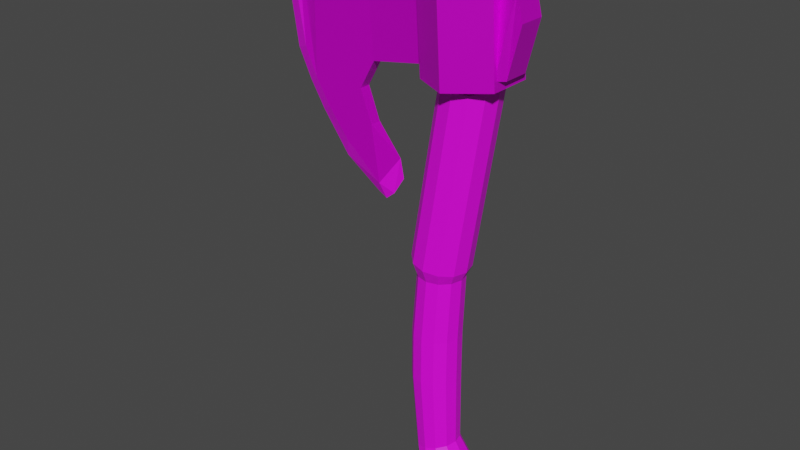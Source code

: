 # Source: Machado.blend  (saved by Blender 2.81.16; exported with 4.5.12 LTS)
import bpy
from mathutils import Matrix  # noqa: F401  (used for matrix-valued properties, if any)

bpy.ops.wm.read_factory_settings(use_empty=True)
scene = bpy.context.scene
scene.name = 'Scene'

# ---- collections
col_collection = bpy.data.collections.new('Collection'); scene.collection.children.link(col_collection)

# ---- images (referenced by path relative to the original .blend; pixels are not part of the script)
import os
ASSET_DIR = os.environ.get("B2B_ASSET_DIR", "")  # directory of the original .blend (textures are referenced by path, not embedded)
HERE = os.path.dirname(os.path.abspath(__file__))  # packed textures are extracted next to this script under _unpacked/

def load_image(name, relpath, width, height, colorspace="sRGB"):
    """Load a texture the original file referenced (path relative to the .blend, or extracted next to this script)."""
    p = next((c for c in (os.path.join(HERE, relpath), os.path.join(ASSET_DIR, relpath)) if relpath and os.path.exists(c)), "")
    if p:
        img = bpy.data.images.load(p, check_existing=True)
        img.name = name
    else:  # same state as the original file: an image datablock whose file is absent (Cycles renders it pink)
        img = bpy.data.images.new(name, width, height)
        img.source = "FILE"
        img.filepath = "//" + (relpath or name)
    img.colorspace_settings.name = colorspace
    return img
img_madeira_jpg = load_image('Madeira.jpg', 'Madeira.jpg', 1024, 1024, 'sRGB')
img_metal_jpg = load_image('Metal.jpg', 'Metal.jpg', 1024, 1024, 'sRGB')

# ---- materials (node trees are filled in below, after node groups)
mat_madeira = bpy.data.materials.new('Madeira')
mat_madeira.use_transparent_shadow = False
mat_lamina = bpy.data.materials.new('Lamina')
mat_lamina.alpha_threshold = 0.0
mat_lamina.use_transparent_shadow = False
mat_lamina.line_color = (0.0, 0.0, 0.0, 1.0)
mat_laminacorte = bpy.data.materials.new('LaminaCorte')
mat_laminacorte.use_transparent_shadow = False

# ---- material node trees
mat_madeira.use_nodes = True; mat_madeira.node_tree.nodes.clear()
_N = mat_madeira.node_tree.nodes; _L = mat_madeira.node_tree.links
n0 = _N.new('ShaderNodeOutputMaterial'); n0.name = 'Material Output'; n0.location = (300, 300)
n1 = _N.new('ShaderNodeBsdfPrincipled'); n1.name = 'Principled BSDF'; n1.location = (10, 300)
n1.distribution = 'GGX'
n1.subsurface_method = 'BURLEY'
n1.inputs[3].default_value = 1.45
n1.inputs[27].default_value = (0.0, 0.0, 0.0, 1.0)
n1.inputs[28].default_value = 1.0
n2 = _N.new('ShaderNodeTexImage'); n2.name = 'Image Texture'; n2.location = (-365, 242)
n2.image = img_madeira_jpg
_L.new(n1.outputs[0], n0.inputs[0])
_L.new(n2.outputs[0], n1.inputs[0])
n0.is_active_output = True
mat_lamina.use_nodes = True; mat_lamina.node_tree.nodes.clear()
_N = mat_lamina.node_tree.nodes; _L = mat_lamina.node_tree.links
n0 = _N.new('ShaderNodeOutputMaterial'); n0.name = 'Material Output'; n0.location = (300, 300)
n1 = _N.new('ShaderNodeBsdfPrincipled'); n1.name = 'Principled BSDF'; n1.location = (10, 300)
n1.distribution = 'GGX'
n1.subsurface_method = 'BURLEY'
n1.inputs[1].default_value = 0.4864
n1.inputs[2].default_value = 0.4
n1.inputs[3].default_value = 1.45
n1.inputs[27].default_value = (0.0, 0.0, 0.0, 1.0)
n1.inputs[28].default_value = 1.0
n2 = _N.new('ShaderNodeTexImage'); n2.name = 'Image Texture'; n2.location = (-406, 240)
n2.image = img_metal_jpg
_L.new(n1.outputs[0], n0.inputs[0])
_L.new(n2.outputs[0], n1.inputs[0])
n0.is_active_output = True
mat_laminacorte.use_nodes = True; mat_laminacorte.node_tree.nodes.clear()
_N = mat_laminacorte.node_tree.nodes; _L = mat_laminacorte.node_tree.links
n0 = _N.new('ShaderNodeOutputMaterial'); n0.name = 'Material Output'; n0.location = (300, 300)
n1 = _N.new('ShaderNodeBsdfPrincipled'); n1.name = 'Principled BSDF'; n1.location = (10, 300)
n1.distribution = 'GGX'
n1.subsurface_method = 'BURLEY'
n1.inputs[3].default_value = 1.45
n1.inputs[27].default_value = (0.0, 0.0, 0.0, 1.0)
n1.inputs[28].default_value = 1.0
n2 = _N.new('ShaderNodeTexImage'); n2.name = 'Image Texture'; n2.location = (-396, 199)
n2.image = img_metal_jpg
_L.new(n1.outputs[0], n0.inputs[0])
_L.new(n2.outputs[0], n1.inputs[0])
n0.is_active_output = True

# ---- world
world_world = bpy.data.worlds.new('World'); scene.world = world_world
world_world.use_nodes = True; world_world.node_tree.nodes.clear()
_N = world_world.node_tree.nodes; _L = world_world.node_tree.links
n0 = _N.new('ShaderNodeOutputWorld'); n0.name = 'World Output'; n0.location = (300, 300)
n1 = _N.new('ShaderNodeBackground'); n1.name = 'Background'; n1.location = (10, 300)
n1.inputs[0].default_value = (0.05088, 0.05088, 0.05088, 1.0)
_L.new(n1.outputs[0], n0.inputs[0])
n0.is_active_output = True
world_world.color = (0.05088, 0.05088, 0.05088)
world_world.use_sun_shadow = False
world_world.sun_shadow_jitter_overblur = 0.0

# ---- meshes
me_cylinder = bpy.data.meshes.new('Cylinder')
me_cylinder.from_pydata([(-0.1983, 1.0, 5.912), (-0.1983, 1.0, 7.912), (0.3017, 0.866, 5.912), (0.3017, 0.866, 7.912), (0.6677, 0.5, 5.912), (0.6677, 0.5, 7.912), (0.8017, 5.172e-07, 5.912), (0.8017, 5.172e-07, 7.912), (0.6677, -0.5, 5.912), (0.6677, -0.5, 7.912), (0.3017, -0.866, 5.912), (0.3017, -0.866, 7.912), (-0.1983, -1.0, 5.912), (-0.1983, -1.0, 7.912), (-0.6983, -0.866, 5.912), (-0.6983, -0.866, 7.912), (-1.064, -0.5, 5.912), (-1.064, -0.5, 7.912), (-1.198, 9.603e-08, 5.912), (-1.198, 9.603e-08, 7.912), (-1.064, 0.5, 5.912), (-1.064, 0.5, 7.912), (-0.6983, 0.866, 5.912), (-0.6983, 0.866, 7.912), (-0.01796, 0.9012, 2.723), (0.4188, 0.7805, 2.834), (0.7385, 0.4506, 2.915), (0.8555, 5.171e-07, 2.945), (0.7385, -0.4506, 2.915), (0.4188, -0.7805, 2.834), (-0.01796, -0.9012, 2.723), (-0.4547, -0.7805, 2.613), (-0.7744, -0.4506, 2.531), (-0.8914, 1.971e-07, 2.502), (-0.7744, 0.4506, 2.531), (-0.4547, 0.7805, 2.613), (0.4432, 0.8277, 10.58), (-0.03464, 0.9558, 10.58), (0.7931, 0.4779, 10.58), (0.9211, 5.077e-07, 10.58), (0.7931, -0.4779, 10.58), (0.4432, -0.8277, 10.58), (-0.03464, -0.9558, 10.58), (-0.5125, -0.8277, 10.58), (-0.8623, -0.4779, 10.58), (-0.9904, 1.052e-07, 10.58), (-0.8623, 0.4779, 10.58), (-0.5125, 0.8277, 10.58), (0.5533, 1.026, 11.07), (-0.03464, 1.185, 11.14), (0.9837, 0.5925, 11.01), (1.141, 5.453e-07, 11.0), (0.9837, -0.5925, 11.01), (0.5533, -1.026, 11.07), (-0.03464, -1.185, 11.14), (-0.6226, -1.026, 11.21), (-1.053, -0.5925, 11.27), (-1.21, 6.942e-09, 11.29), (-1.053, 0.5925, 11.27), (-0.6226, 1.026, 11.21), (1.728, 1.026, 18.49), (1.136, 1.185, 18.46), (2.161, 0.5925, 18.51), (2.32, 5.031e-07, 18.51), (2.161, -0.5925, 18.51), (1.728, -1.026, 18.49), (1.136, -1.185, 18.46), (0.5439, -1.026, 18.44), (0.1106, -0.5925, 18.42), (-0.04801, 1.811e-08, 18.41), (0.1106, 0.5925, 18.42), (0.5439, 1.026, 18.44), (0.3697, 1.101, 1.727), (0.8841, 0.9533, 1.923), (1.261, 0.5504, 2.066), (1.399, 5.147e-07, 2.119), (1.261, -0.5504, 2.066), (0.8841, -0.9533, 1.923), (0.3697, -1.101, 1.727), (-0.1448, -0.9533, 1.532), (-0.5214, -0.5504, 1.389), (-0.6592, 1.562e-07, 1.336), (-0.5214, 0.5504, 1.389), (-0.1448, 0.9533, 1.532), (0.8231, 0.8806, 0.3129), (1.235, 0.7626, 0.4694), (1.536, 0.4403, 0.5839), (1.646, 4.906e-07, 0.6259), (1.536, -0.4403, 0.5839), (1.235, -0.7626, 0.4694), (0.8231, -0.8806, 0.3129), (0.4116, -0.7626, 0.1565), (0.1103, -0.4403, 0.04194), (3.695e-06, 2.038e-07, 1.669e-05), (0.1103, 0.4403, 0.04194), (0.4116, 0.7626, 0.1565), (1.141, 1.134, 18.43), (1.128, 1.833, 18.65), (2.122, 0.567, 18.48), (2.712, 0.9163, 18.75), (2.122, -0.567, 18.48), (2.712, -0.9163, 18.75), (1.141, -1.134, 18.43), (1.128, -1.833, 18.65), (0.1612, -0.567, 18.37), (-0.4562, -0.9163, 18.56), (0.1612, 0.567, 18.37), (-0.4562, 0.9163, 18.56), (2.509, 0.9163, 22.2), (0.9242, 1.833, 22.11), (2.509, -0.9163, 22.2), (0.9242, -1.833, 22.11), (-0.6601, -0.9163, 22.02), (-0.6601, 0.9163, 22.02), (1.625, 0.4225, 22.66), (0.8941, 0.8449, 22.62), (1.625, -0.4225, 22.66), (0.8941, -0.8449, 22.62), (0.1636, -0.4225, 22.58), (0.1636, 0.4225, 22.58), (1.192, 0.8646, 18.91), (1.941, 0.4314, 18.96), (1.941, -0.4349, 18.96), (1.192, -0.8681, 18.91), (0.4429, -0.4349, 18.87), (0.4429, 0.4314, 18.87), (-0.892, -0.4811, 10.19), (-1.021, 1.038e-07, 10.19), (-0.5398, -0.8333, 10.19), (-0.05863, -0.9622, 10.19), (0.4225, -0.8333, 10.19), (0.7747, -0.4811, 10.19), (0.9036, 5.091e-07, 10.19), (-0.5398, 0.8333, 10.19), (-0.05863, 0.9622, 10.19), (0.4225, 0.8333, 10.19), (0.7747, 0.4811, 10.19), (-0.892, 0.4811, 10.19), (1.544, 0.3867, 23.16), (0.8754, 0.7734, 23.12), (1.544, -0.3867, 23.16), (0.8754, -0.7734, 23.12), (0.2068, -0.3867, 23.08), (0.2068, 0.3867, 23.08), (0.844, -1.108e-06, 23.9)], [], [(0, 1, 3, 2), (2, 3, 5, 4), (4, 5, 7, 6), (6, 7, 9, 8), (8, 9, 11, 10), (10, 11, 13, 12), (12, 13, 15, 14), (14, 15, 17, 16), (16, 17, 19, 18), (18, 19, 21, 20), (127, 126, 44, 45), (20, 21, 23, 22), (22, 23, 1, 0), (12, 14, 31, 30), (24, 25, 73, 72), (10, 12, 30, 29), (8, 10, 29, 28), (6, 8, 28, 27), (22, 0, 24, 35), (0, 2, 25, 24), (4, 6, 27, 26), (20, 22, 35, 34), (2, 4, 26, 25), (18, 20, 34, 33), (16, 18, 33, 32), (14, 16, 32, 31), (47, 46, 58, 59), (126, 128, 43, 44), (128, 129, 42, 43), (129, 130, 41, 42), (130, 131, 40, 41), (131, 132, 39, 40), (134, 133, 47, 37), (135, 134, 37, 36), (132, 136, 38, 39), (133, 137, 46, 47), (136, 135, 36, 38), (137, 127, 45, 46), (52, 51, 63, 64), (36, 37, 49, 48), (44, 43, 55, 56), (41, 40, 52, 53), (37, 47, 59, 49), (38, 36, 48, 50), (45, 44, 56, 57), (42, 41, 53, 54), (39, 38, 50, 51), (46, 45, 57, 58), (43, 42, 54, 55), (40, 39, 51, 52), (59, 58, 70, 71), (48, 49, 61, 60), (56, 55, 67, 68), (53, 52, 64, 65), (49, 59, 71, 61), (50, 48, 60, 62), (57, 56, 68, 69), (54, 53, 65, 66), (51, 50, 62, 63), (58, 57, 69, 70), (55, 54, 66, 67), (78, 79, 91, 90), (31, 32, 80, 79), (28, 29, 77, 76), (35, 24, 72, 83), (25, 26, 74, 73), (32, 33, 81, 80), (29, 30, 78, 77), (26, 27, 75, 74), (33, 34, 82, 81), (30, 31, 79, 78), (27, 28, 76, 75), (34, 35, 83, 82), (84, 85, 86, 87, 88, 89, 90, 91, 92, 93, 94, 95), (75, 76, 88, 87), (82, 83, 95, 94), (72, 73, 85, 84), (79, 80, 92, 91), (76, 77, 89, 88), (83, 72, 84, 95), (73, 74, 86, 85), (80, 81, 93, 92), (77, 78, 90, 89), (74, 75, 87, 86), (81, 82, 94, 93), (96, 97, 99, 98), (98, 99, 101, 100), (100, 101, 103, 102), (102, 103, 105, 104), (105, 103, 111, 112), (104, 105, 107, 106), (106, 107, 97, 96), (98, 100, 122, 121), (113, 112, 118, 119), (101, 99, 108, 110), (107, 105, 112, 113), (99, 97, 109, 108), (103, 101, 110, 111), (97, 107, 113, 109), (117, 116, 140, 141), (111, 110, 116, 117), (108, 109, 115, 114), (109, 113, 119, 115), (112, 111, 117, 118), (110, 108, 114, 116), (104, 106, 125, 124), (96, 98, 121, 120), (100, 102, 123, 122), (106, 96, 120, 125), (102, 104, 124, 123), (21, 19, 127, 137), (5, 3, 135, 136), (23, 21, 137, 133), (7, 5, 136, 132), (3, 1, 134, 135), (1, 23, 133, 134), (9, 7, 132, 131), (11, 9, 131, 130), (13, 11, 130, 129), (15, 13, 129, 128), (17, 15, 128, 126), (19, 17, 126, 127), (139, 143, 144), (114, 115, 139, 138), (115, 119, 143, 139), (118, 117, 141, 142), (116, 114, 138, 140), (119, 118, 142, 143), (142, 141, 144), (140, 138, 144), (143, 142, 144), (141, 140, 144), (138, 139, 144)])
me_cylinder.polygons.foreach_set('material_index', [0, 0, 0, 0, 0, 0, 0, 0, 0, 0, 0, 0, 0, 0, 0, 0, 0, 0, 0, 0, 0, 0, 0, 0, 0, 0, 0, 0, 0, 0, 0, 0, 0, 0, 0, 0, 0, 0, 0, 0, 0, 0, 0, 0, 0, 0, 0, 0, 0, 0, 0, 0, 0, 0, 0, 0, 0, 0, 0, 0, 0, 0, 0, 0, 0, 0, 0, 0, 0, 0, 0, 0, 0, 0, 0, 0, 0, 0, 0, 0, 0, 0, 0, 0, 0, 1, 1, 1, 1, 1, 1, 1, 1, 1, 1, 1, 1, 1, 1, 1, 1, 1, 1, 1, 1, 1, 1, 1, 1, 1, 0, 0, 0, 0, 0, 0, 0, 0, 0, 0, 0, 0, 1, 1, 1, 1, 1, 1, 1, 1, 1, 1, 1])
_uv = me_cylinder.uv_layers.new(name='UVMap')
_uv.uv.foreach_set('vector', [0.1701, 0.3271, 0.1694, 0.4385, 0.1402, 0.439, 0.1413, 0.3261, 0.1413, 0.3261, 0.1402, 0.439, 0.1107, 0.4393, 0.1122, 0.325, 0.1122, 0.325, 0.1107, 0.4393, 0.08108, 0.4392, 0.08275, 0.3242, 0.08275, 0.3242, 0.08108, 0.4392, 0.05138, 0.4386, 0.05316, 0.3236, 0.05316, 0.3236, 0.05138, 0.4386, 0.02179, 0.4378, 0.02354, 0.3232, 0.3705, 0.3231, 0.3726, 0.4395, 0.3427, 0.4387, 0.341, 0.3251, 0.341, 0.3251, 0.3427, 0.4387, 0.3133, 0.438, 0.3123, 0.3268, 0.3123, 0.3268, 0.3133, 0.438, 0.2843, 0.4375, 0.2838, 0.328, 0.2838, 0.328, 0.2843, 0.4375, 0.2556, 0.4372, 0.2555, 0.3285, 0.2555, 0.3285, 0.2556, 0.4372, 0.227, 0.4374, 0.2271, 0.3285, 0.255, 0.5665, 0.2844, 0.5673, 0.2841, 0.5904, 0.2549, 0.5895, 0.2271, 0.3285, 0.227, 0.4374, 0.1984, 0.4379, 0.1987, 0.328, 0.1987, 0.328, 0.1984, 0.4379, 0.1694, 0.4385, 0.1701, 0.3271, 0.341, 0.3251, 0.3123, 0.3268, 0.3035, 0.1424, 0.3297, 0.1437, 0.1768, 0.1434, 0.1491, 0.1442, 0.1462, 0.08733, 0.1729, 0.08632, 0.3705, 0.3231, 0.341, 0.3251, 0.3297, 0.1437, 0.3568, 0.1457, 0.05316, 0.3236, 0.02354, 0.3232, 0.03272, 0.1405, 0.06089, 0.1422, 0.08275, 0.3242, 0.05316, 0.3236, 0.06089, 0.1422, 0.09045, 0.1442, 0.1987, 0.328, 0.1701, 0.3271, 0.1768, 0.1434, 0.2032, 0.1424, 0.1701, 0.3271, 0.1413, 0.3261, 0.1491, 0.1442, 0.1768, 0.1434, 0.1122, 0.325, 0.08275, 0.3242, 0.09045, 0.1442, 0.1201, 0.1445, 0.2271, 0.3285, 0.1987, 0.328, 0.2032, 0.1424, 0.2286, 0.1417, 0.1413, 0.3261, 0.1122, 0.325, 0.1201, 0.1445, 0.1491, 0.1442, 0.2555, 0.3285, 0.2271, 0.3285, 0.2286, 0.1417, 0.2534, 0.1413, 0.2838, 0.328, 0.2555, 0.3285, 0.2534, 0.1413, 0.2781, 0.1416, 0.3123, 0.3268, 0.2838, 0.328, 0.2781, 0.1416, 0.3035, 0.1424, 0.1963, 0.5914, 0.2257, 0.5901, 0.226, 0.6288, 0.1972, 0.6275, 0.2844, 0.5673, 0.3136, 0.5687, 0.3134, 0.5918, 0.2841, 0.5904, 0.3136, 0.5687, 0.3425, 0.5705, 0.3427, 0.5934, 0.3134, 0.5918, 0.3425, 0.5705, 0.371, 0.572, 0.3711, 0.594, 0.3427, 0.5934, 0.02316, 0.5672, 0.05085, 0.5699, 0.04914, 0.5923, 0.02192, 0.5882, 0.05085, 0.5699, 0.07923, 0.5718, 0.07815, 0.5948, 0.04914, 0.5923, 0.1668, 0.5698, 0.1961, 0.5682, 0.1963, 0.5914, 0.1668, 0.593, 0.1374, 0.5713, 0.1668, 0.5698, 0.1668, 0.593, 0.1373, 0.5945, 0.07923, 0.5718, 0.1081, 0.5721, 0.1077, 0.5952, 0.07815, 0.5948, 0.1961, 0.5682, 0.2255, 0.567, 0.2257, 0.5901, 0.1963, 0.5914, 0.1081, 0.5721, 0.1374, 0.5713, 0.1373, 0.5945, 0.1077, 0.5952, 0.2255, 0.567, 0.255, 0.5665, 0.2549, 0.5895, 0.2257, 0.5901, 0.04577, 0.6186, 0.07673, 0.6199, 0.06251, 0.9998, 0.03114, 0.9972, 0.1373, 0.5945, 0.1668, 0.593, 0.1679, 0.6258, 0.1379, 0.6239, 0.2841, 0.5904, 0.3134, 0.5918, 0.3127, 0.6279, 0.2836, 0.629, 0.02192, 0.5882, 0.04914, 0.5923, 0.04577, 0.6186, 0.01411, 0.616, 0.1668, 0.593, 0.1963, 0.5914, 0.1972, 0.6275, 0.1679, 0.6258, 0.1077, 0.5952, 0.1373, 0.5945, 0.1379, 0.6239, 0.1074, 0.6219, 0.2549, 0.5895, 0.2841, 0.5904, 0.2836, 0.629, 0.2548, 0.6296, 0.3427, 0.5934, 0.3711, 0.594, 0.374, 0.6233, 0.3426, 0.6261, 0.07815, 0.5948, 0.1077, 0.5952, 0.1074, 0.6219, 0.07673, 0.6199, 0.2257, 0.5901, 0.2549, 0.5895, 0.2548, 0.6296, 0.226, 0.6288, 0.3134, 0.5918, 0.3427, 0.5934, 0.3426, 0.6261, 0.3127, 0.6279, 0.04914, 0.5923, 0.07815, 0.5948, 0.07673, 0.6199, 0.04577, 0.6186, 0.1972, 0.6275, 0.226, 0.6288, 0.2187, 0.9813, 0.1874, 0.9851, 0.1379, 0.6239, 0.1679, 0.6258, 0.1563, 0.9905, 0.1253, 0.9957, 0.2836, 0.629, 0.3127, 0.6279, 0.313, 0.9867, 0.2818, 0.982, 0.01411, 0.616, 0.04577, 0.6186, 0.03114, 0.9972, 0.0001586, 0.9916, 0.1679, 0.6258, 0.1972, 0.6275, 0.1874, 0.9851, 0.1563, 0.9905, 0.1074, 0.6219, 0.1379, 0.6239, 0.1253, 0.9957, 0.09397, 0.9992, 0.2548, 0.6296, 0.2836, 0.629, 0.2818, 0.982, 0.2503, 0.9801, 0.3426, 0.6261, 0.374, 0.6233, 0.374, 0.9988, 0.3439, 0.9928, 0.07673, 0.6199, 0.1074, 0.6219, 0.09397, 0.9992, 0.06251, 0.9998, 0.226, 0.6288, 0.2548, 0.6296, 0.2503, 0.9801, 0.2187, 0.9813, 0.3127, 0.6279, 0.3426, 0.6261, 0.3439, 0.9928, 0.313, 0.9867, 0.337, 0.08426, 0.3082, 0.08333, 0.3017, 0.004319, 0.3276, 0.002807, 0.3035, 0.1424, 0.2781, 0.1416, 0.2804, 0.08282, 0.3082, 0.08333, 0.06089, 0.1422, 0.03272, 0.1405, 0.03298, 0.08156, 0.06341, 0.08463, 0.2032, 0.1424, 0.1768, 0.1434, 0.1729, 0.08632, 0.1995, 0.08495, 0.1491, 0.1442, 0.1201, 0.1445, 0.1193, 0.08752, 0.1462, 0.08733, 0.2781, 0.1416, 0.2534, 0.1413, 0.2532, 0.08293, 0.2804, 0.08282, 0.3568, 0.1457, 0.3297, 0.1437, 0.337, 0.08426, 0.3684, 0.08538, 0.1201, 0.1445, 0.09045, 0.1442, 0.09192, 0.08654, 0.1193, 0.08752, 0.2534, 0.1413, 0.2286, 0.1417, 0.2262, 0.0837, 0.2532, 0.08293, 0.3297, 0.1437, 0.3035, 0.1424, 0.3082, 0.08333, 0.337, 0.08426, 0.09045, 0.1442, 0.06089, 0.1422, 0.06341, 0.08463, 0.09192, 0.08654, 0.2286, 0.1417, 0.2032, 0.1424, 0.1995, 0.08495, 0.2262, 0.0837, 0.4649, 0.643, 0.4527, 0.664, 0.4317, 0.6762, 0.4075, 0.6762, 0.3865, 0.664, 0.3743, 0.643, 0.3743, 0.6188, 0.3865, 0.5978, 0.4075, 0.5856, 0.4317, 0.5856, 0.4527, 0.5978, 0.4649, 0.6188, 0.09192, 0.08654, 0.06341, 0.08463, 0.07348, 0.004943, 0.09892, 0.007776, 0.2262, 0.0837, 0.1995, 0.08495, 0.2001, 0.008632, 0.2253, 0.007654, 0.1729, 0.08632, 0.1462, 0.08733, 0.1496, 0.009945, 0.1748, 0.009524, 0.3082, 0.08333, 0.2804, 0.08282, 0.276, 0.005526, 0.3017, 0.004319, 0.06341, 0.08463, 0.03298, 0.08156, 0.04886, 0.0001586, 0.07348, 0.004943, 0.1995, 0.08495, 0.1729, 0.08632, 0.1748, 0.009524, 0.2001, 0.008632, 0.1462, 0.08733, 0.1193, 0.08752, 0.1243, 0.009477, 0.1496, 0.009945, 0.2804, 0.08282, 0.2532, 0.08293, 0.2505, 0.006811, 0.276, 0.005526, 0.3684, 0.08538, 0.337, 0.08426, 0.3276, 0.002807, 0.3539, 0.0003283, 0.1193, 0.08752, 0.09192, 0.08654, 0.09892, 0.007776, 0.1243, 0.009477, 0.2532, 0.08293, 0.2262, 0.0837, 0.2253, 0.007654, 0.2505, 0.006811, 0.8124, 0.8411, 0.7748, 0.823, 0.8645, 0.7597, 0.8681, 0.8035, 0.8681, 0.8035, 0.8645, 0.7597, 0.9699, 0.8097, 0.9303, 0.8335, 0.9303, 0.8335, 0.9699, 0.8097, 0.9699, 0.9261, 0.9289, 0.9039, 0.9289, 0.9039, 0.9639, 0.9255, 0.8715, 0.9779, 0.871, 0.9367, 0.00959, 0.4113, 0.00959, 0.2986, 0.2227, 0.2986, 0.2227, 0.4113, 0.871, 0.9367, 0.8715, 0.9779, 0.7812, 0.9271, 0.8156, 0.9051, 0.8156, 0.9051, 0.7812, 0.9271, 0.7748, 0.823, 0.8124, 0.8411, 0.6515, 0.2552, 0.7134, 0.285, 0.686, 0.3006, 0.6563, 0.2842, 0.5902, 0.5469, 0.7379, 0.6595, 0.6369, 0.7095, 0.5688, 0.6576, 0.00959, 0.8624, 0.00959, 0.7496, 0.2227, 0.7496, 0.2227, 0.8624, 0.00959, 0.5241, 0.00959, 0.4113, 0.2227, 0.4113, 0.2227, 0.5241, 0.00959, 0.7496, 0.00959, 0.6369, 0.2227, 0.6369, 0.2227, 0.7496, 0.00959, 0.9752, 0.00959, 0.8624, 0.2227, 0.8624, 0.2227, 0.9752, 0.00959, 0.6369, 0.00959, 0.5241, 0.2227, 0.5241, 0.2227, 0.6369, 0.6598, 0.6181, 0.6123, 0.6056, 0.6237, 0.5807, 0.6647, 0.5892, 0.6215, 0.9491, 0.437, 0.9281, 0.4981, 0.8334, 0.5832, 0.8431, 0.3419, 0.7686, 0.4111, 0.5963, 0.4862, 0.6804, 0.4543, 0.7598, 0.4111, 0.5963, 0.5902, 0.5469, 0.5688, 0.6576, 0.4862, 0.6804, 0.7379, 0.6595, 0.7379, 0.8452, 0.6369, 0.7951, 0.6369, 0.7095, 0.437, 0.9281, 0.3419, 0.7686, 0.4543, 0.7598, 0.4981, 0.8334, 0.6544, 0.3875, 0.5994, 0.3561, 0.6236, 0.3394, 0.6569, 0.3561, 0.5963, 0.2926, 0.6515, 0.2552, 0.6563, 0.2842, 0.6247, 0.3025, 0.7134, 0.285, 0.712, 0.3549, 0.6874, 0.3354, 0.686, 0.3006, 0.5994, 0.3561, 0.5963, 0.2926, 0.6247, 0.3025, 0.6236, 0.3394, 0.712, 0.3549, 0.6544, 0.3875, 0.6569, 0.3561, 0.6874, 0.3354, 0.227, 0.4374, 0.2556, 0.4372, 0.255, 0.5665, 0.2255, 0.567, 0.1107, 0.4393, 0.1402, 0.439, 0.1374, 0.5713, 0.1081, 0.5721, 0.1984, 0.4379, 0.227, 0.4374, 0.2255, 0.567, 0.1961, 0.5682, 0.08108, 0.4392, 0.1107, 0.4393, 0.1081, 0.5721, 0.07923, 0.5718, 0.1402, 0.439, 0.1694, 0.4385, 0.1668, 0.5698, 0.1374, 0.5713, 0.1694, 0.4385, 0.1984, 0.4379, 0.1961, 0.5682, 0.1668, 0.5698, 0.05138, 0.4386, 0.08108, 0.4392, 0.07923, 0.5718, 0.05085, 0.5699, 0.02179, 0.4378, 0.05138, 0.4386, 0.05085, 0.5699, 0.02316, 0.5672, 0.3427, 0.4387, 0.3726, 0.4395, 0.371, 0.572, 0.3425, 0.5705, 0.3133, 0.438, 0.3427, 0.4387, 0.3425, 0.5705, 0.3136, 0.5687, 0.2843, 0.4375, 0.3133, 0.438, 0.3136, 0.5687, 0.2844, 0.5673, 0.2556, 0.4372, 0.2843, 0.4375, 0.2844, 0.5673, 0.255, 0.5665, 0.5862, 0.5249, 0.5947, 0.4914, 0.6446, 0.5248, 0.5727, 0.5733, 0.5589, 0.5237, 0.5862, 0.5249, 0.5975, 0.5572, 0.5589, 0.5237, 0.573, 0.4778, 0.5947, 0.4914, 0.5862, 0.5249, 0.6079, 0.4439, 0.6585, 0.4288, 0.6647, 0.4606, 0.6226, 0.4683, 0.6123, 0.6056, 0.5727, 0.5733, 0.5975, 0.5572, 0.6237, 0.5807, 0.573, 0.4778, 0.6079, 0.4439, 0.6226, 0.4683, 0.5947, 0.4914, 0.6226, 0.4683, 0.6647, 0.4606, 0.6446, 0.5248, 0.6237, 0.5807, 0.5975, 0.5572, 0.6446, 0.5248, 0.5947, 0.4914, 0.6226, 0.4683, 0.6446, 0.5248, 0.6647, 0.5892, 0.6237, 0.5807, 0.6446, 0.5248, 0.5975, 0.5572, 0.5862, 0.5249, 0.6446, 0.5248])
me_cylinder.materials.append(mat_madeira)
me_cylinder.materials.append(mat_lamina)
me_cylinder.use_remesh_preserve_volume = False
me_cylinder.use_remesh_preserve_attributes = False
me_cylinder.use_mirror_vertex_groups = False
me_cylinder.update()
me_cube_002 = bpy.data.meshes.new('Cube.002')
me_cube_002.from_pydata([(-0.3341, -0.3361, 16.68), (-0.5044, -0.3361, 19.04), (-0.3341, 0.3361, 16.68), (-0.5044, 0.3361, 19.04), (2.289, -0.7145, 16.83), (2.797, -0.487, 19.54), (2.289, 0.7145, 16.83), (2.797, 0.487, 19.54), (3.021, 0.487, 18.63), (2.573, 0.487, 16.83), (2.573, -0.487, 16.83), (3.021, -0.487, 18.63), (-2.782, 0.2113, 16.23), (-2.782, -0.2113, 16.23), (-3.026, -0.2113, 19.12), (-3.026, 0.2113, 19.12), (-3.37, 0.2113, 15.17), (-3.37, -0.2113, 15.17), (-4.204, -0.2113, 19.12), (-4.204, 0.2113, 19.12), (-4.788, 0.2113, 14.17), (-4.788, -0.2113, 14.17), (-5.322, -0.2113, 19.48), (-5.322, 0.2113, 19.48), (-5.355, 0.2113, 15.11), (-5.355, -0.2113, 15.11), (-6.282, -2.342e-07, 20.07), (-5.821, 0.2113, 16.12), (-5.821, -0.2113, 16.12), (-6.147, -0.2113, 17.97), (-6.147, 0.2113, 17.97), (-2.92, 0.2113, 14.0), (-2.92, -0.2113, 14.0), (-4.016, 0.2113, 13.18), (-4.016, -0.2113, 13.18), (-1.836, 2.724e-07, 13.01), (-2.593, 0.2113, 11.96), (-2.593, -0.2113, 11.96), (-5.262, 1.607e-07, 13.94), (-5.829, 1.607e-07, 14.87), (-6.744, -1.07e-08, 20.4), (-6.344, 1.569e-07, 15.93), (-6.679, 5.636e-08, 18.0), (-4.186, 2.203e-07, 12.49), (-2.831, 2.128e-07, 11.57), (-1.689, 3.091e-07, 12.31), (-2.112, 3.246e-07, 11.64), (-2.451, 2.873e-07, 11.36)], [], [(2, 3, 7, 6), (7, 5, 11, 8), (2, 6, 4, 0), (7, 3, 1, 5), (4, 6, 9, 10), (5, 4, 10, 11), (3, 15, 14, 1), (18, 19, 23, 22), (14, 15, 19, 18), (12, 13, 17, 16), (15, 12, 16, 19), (20, 16, 31, 33), (23, 20, 24, 26), (22, 23, 26), (27, 24, 39, 41), (21, 25, 39, 38), (33, 36, 44, 43), (26, 30, 42, 40), (19, 16, 20, 23), (33, 31, 35, 36), (16, 17, 32, 31), (17, 21, 34, 32), (20, 33, 43, 38), (25, 28, 41, 39), (32, 34, 37, 35), (31, 32, 35), (37, 34, 43, 44), (34, 21, 38, 43), (35, 37, 46, 45), (26, 24, 27, 30), (24, 20, 38, 39), (29, 26, 40, 42), (37, 44, 47, 46), (36, 35, 45, 46), (44, 36, 46, 47), (0, 13, 12, 2), (4, 5, 1, 0), (9, 8, 11, 10), (6, 7, 8, 9), (14, 18, 17, 13), (14, 13, 0, 1), (18, 22, 21, 17), (26, 29, 28, 25), (22, 26, 25, 21), (29, 42, 41, 28), (30, 27, 41, 42), (12, 15, 3, 2)])
me_cube_002.polygons.foreach_set('material_index', [0, 0, 0, 0, 0, 0, 0, 0, 0, 0, 0, 0, 0, 0, 1, 1, 1, 1, 0, 0, 0, 0, 1, 1, 0, 0, 1, 1, 1, 0, 1, 1, 1, 1, 1, 0, 0, 0, 0, 0, 0, 0, 0, 0, 1, 1, 0])
_uv = me_cube_002.uv_layers.new(name='UVMap')
_uv.uv.foreach_set('vector', [0.2809, 0.6005, 0.4034, 0.5847, 0.4405, 0.7558, 0.2966, 0.7386, 0.7277, 0.5153, 0.6935, 0.5286, 0.6675, 0.5135, 0.6985, 0.4797, 0.5302, 0.6169, 0.5622, 0.4998, 0.6032, 0.5356, 0.5596, 0.6307, 0.7277, 0.5153, 0.7135, 0.6644, 0.678, 0.6608, 0.6935, 0.5286, 0.6032, 0.5356, 0.5622, 0.4998, 0.5788, 0.4975, 0.604, 0.5237, 0.6935, 0.5286, 0.6032, 0.5356, 0.604, 0.5237, 0.6675, 0.5135, 0.7135, 0.6644, 0.6924, 0.7936, 0.6709, 0.7931, 0.678, 0.6608, 0.6737, 0.8582, 0.6965, 0.8538, 0.7154, 0.9135, 0.6933, 0.9212, 0.6709, 0.7931, 0.6924, 0.7936, 0.6965, 0.8538, 0.6737, 0.8582, 0.4669, 0.7491, 0.487, 0.7696, 0.4132, 0.808, 0.4061, 0.7838, 0.4002, 0.4524, 0.2499, 0.4737, 0.193, 0.4461, 0.3969, 0.3908, 0.1364, 0.3749, 0.193, 0.4461, 0.1328, 0.473, 0.08681, 0.4181, 0.4122, 0.3313, 0.1364, 0.3749, 0.1837, 0.3425, 0.4405, 0.2782, 0.6933, 0.9212, 0.7154, 0.9135, 0.7277, 0.9767, 0.4025, 0.1642, 0.3803, 0.1518, 0.3863, 0.1403, 0.4099, 0.1528, 0.3576, 0.09421, 0.3805, 0.08461, 0.3865, 0.09608, 0.3635, 0.1057, 0.3301, 0.1338, 0.2878, 0.1293, 0.2873, 0.1179, 0.3246, 0.118, 0.4668, 0.228, 0.4337, 0.193, 0.4444, 0.1856, 0.4797, 0.2274, 0.3969, 0.3908, 0.193, 0.4461, 0.1364, 0.3749, 0.4122, 0.3313, 0.08681, 0.4181, 0.1328, 0.473, 0.08488, 0.5339, 0.02721, 0.4962, 0.4061, 0.7838, 0.4132, 0.808, 0.3367, 0.8097, 0.3381, 0.7878, 0.4132, 0.808, 0.3759, 0.9016, 0.3173, 0.8803, 0.3367, 0.8097, 0.3574, 0.142, 0.3301, 0.1338, 0.3246, 0.118, 0.3634, 0.1306, 0.3805, 0.08461, 0.4028, 0.07234, 0.4101, 0.08372, 0.3865, 0.09608, 0.3367, 0.8097, 0.3173, 0.8803, 0.2339, 0.8427, 0.2627, 0.7853, 0.3381, 0.7878, 0.3367, 0.8097, 0.2627, 0.7853, 0.2878, 0.1065, 0.3302, 0.1023, 0.3246, 0.118, 0.2873, 0.1179, 0.3302, 0.1023, 0.3576, 0.09421, 0.3635, 0.1057, 0.3246, 0.118, 0.283, 0.077, 0.2878, 0.1065, 0.2739, 0.1077, 0.2728, 0.08974, 0.4405, 0.2782, 0.1837, 0.3425, 0.2351, 0.3144, 0.3301, 0.2906, 0.3803, 0.1518, 0.3574, 0.142, 0.3634, 0.1306, 0.3863, 0.1403, 0.4341, 0.04368, 0.4668, 0.008256, 0.4797, 0.009059, 0.4448, 0.05117, 0.2878, 0.1065, 0.2873, 0.1179, 0.2774, 0.117, 0.2739, 0.1077, 0.2878, 0.1293, 0.2828, 0.1588, 0.2726, 0.146, 0.2739, 0.1281, 0.2873, 0.1179, 0.2878, 0.1293, 0.2739, 0.1281, 0.2774, 0.1188, 0.5596, 0.6307, 0.487, 0.7696, 0.4669, 0.7491, 0.5302, 0.6169, 0.6032, 0.5356, 0.6935, 0.5286, 0.678, 0.6608, 0.5596, 0.6307, 0.5788, 0.4975, 0.6781, 0.4709, 0.6675, 0.5135, 0.604, 0.5237, 0.2966, 0.7386, 0.4405, 0.7558, 0.3936, 0.771, 0.2976, 0.7577, 0.6709, 0.7931, 0.6737, 0.8582, 0.4132, 0.808, 0.487, 0.7696, 0.6709, 0.7931, 0.487, 0.7696, 0.5596, 0.6307, 0.678, 0.6608, 0.6737, 0.8582, 0.6933, 0.9212, 0.3759, 0.9016, 0.4132, 0.808, 0.7277, 0.9767, 0.6027, 0.975, 0.4937, 0.9589, 0.4329, 0.9331, 0.6933, 0.9212, 0.7277, 0.9767, 0.4329, 0.9331, 0.3759, 0.9016, 0.4341, 0.04368, 0.4448, 0.05117, 0.4101, 0.08372, 0.4028, 0.07234, 0.4337, 0.193, 0.4025, 0.1642, 0.4099, 0.1528, 0.4444, 0.1856, 0.2499, 0.4737, 0.4002, 0.4524, 0.4034, 0.5847, 0.2809, 0.6005])
me_cube_002.materials.append(mat_lamina)
me_cube_002.materials.append(mat_laminacorte)
me_cube_002.use_remesh_preserve_volume = False
me_cube_002.use_remesh_preserve_attributes = False
me_cube_002.use_mirror_vertex_groups = False
me_cube_002.update()

# ---- objects
ob_cylinder = bpy.data.objects.new('Cylinder', me_cylinder)
ob_cube = bpy.data.objects.new('Cube', me_cube_002)

# ---- transforms, parenting, visibility, modifiers, constraints
ob_cylinder.location = (1.863e-09, 0.0, 0.0)
ob_cylinder.scale = (0.119, 0.119, 0.119)
ob_cylinder.lineart.crease_threshold = 0.0
ob_cube.location = (0.0, 0.0, -2.384e-07)
ob_cube.scale = (0.1352, 0.1352, 0.1352)
ob_cube.lineart.crease_threshold = 0.0

# ---- collection membership
col_collection.objects.link(ob_cylinder)
col_collection.objects.link(ob_cube)

# ---- scene / render settings (as saved in the file)
scene.frame_start = 1; scene.frame_end = 250; scene.frame_set(1)
scene.render.engine = 'BLENDER_EEVEE_NEXT'
scene.cycles.use_denoising = False
scene.cycles.samples = 128
scene.cycles.sampling_pattern = 'TABULATED_SOBOL'
scene.cycles.use_adaptive_sampling = False
scene.cycles.use_light_tree = False
scene.view_settings.view_transform = 'Filmic'
bpy.context.view_layer.update()

# ---- added for rendering (the .blend has no active camera and no usable light): camera, sun
cam_auto = bpy.data.cameras.new('AutoCamera')
cam_auto.lens = 50.0
cam_auto.sensor_width = 36.0
cam_auto.clip_end = 1000.0
ob_auto_camera = bpy.data.objects.new('AutoCamera', cam_auto)
scene.collection.objects.link(ob_auto_camera)
ob_auto_camera.location = (2.67604, -3.51319, 3.76346)
ob_auto_camera.rotation_euler = (1.09748, -7.21219e-08, 0.694738)
scene.camera = ob_auto_camera
light_auto_sun = bpy.data.lights.new('AutoSun', 'SUN')
light_auto_sun.energy = 3.0
light_auto_sun.angle = 0.0523599
ob_auto_sun = bpy.data.objects.new('AutoSun', light_auto_sun)
scene.collection.objects.link(ob_auto_sun)
ob_auto_sun.rotation_euler = (0.872665, 0.174533, 0.523599)
bpy.context.view_layer.update()
